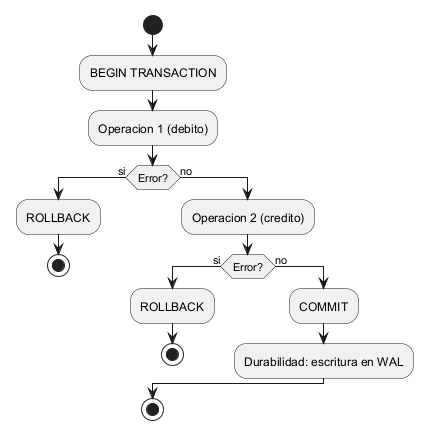

The diagram above was rendered by PlantUML. Its source (embedded in the PNG):
@startuml 07_acid_flujo
start
:BEGIN TRANSACTION;
:Operacion 1 (debito);
if (Error?) then (si)
  :ROLLBACK;
  stop
else (no)
  :Operacion 2 (credito);
  if (Error?) then (si)
    :ROLLBACK;
    stop
  else (no)
    :COMMIT;
    :Durabilidad: escritura en WAL;
  endif
endif
stop
@enduml